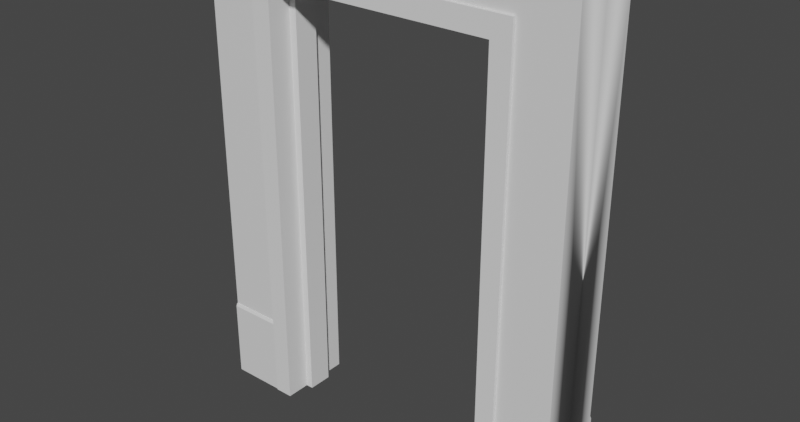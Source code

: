 # Source: doorway.blend  (saved by Blender 4.4.30; exported with 4.5.12 LTS)
import bpy
from mathutils import Matrix  # noqa: F401  (used for matrix-valued properties, if any)

bpy.ops.wm.read_factory_settings(use_empty=True)
scene = bpy.context.scene
scene.name = 'Scene'

# ---- collections
col_collection = bpy.data.collections.new('Collection'); scene.collection.children.link(col_collection)

# ---- materials (node trees are filled in below, after node groups)
mat_material = bpy.data.materials.new('Material')
mat_material.alpha_threshold = 0.0
mat_material.line_color = (0.0, 0.0, 0.0, 1.0)
mat_material_001 = bpy.data.materials.new('Material.001')

# ---- node groups
ng_smooth_by_angle_002 = bpy.data.node_groups.new('Smooth by Angle.002', 'GeometryNodeTree')
_s = ng_smooth_by_angle_002.interface.new_socket(name='Mesh', in_out='OUTPUT', socket_type='NodeSocketGeometry')
_s = ng_smooth_by_angle_002.interface.new_socket(name='Mesh', in_out='INPUT', socket_type='NodeSocketGeometry')
_s = ng_smooth_by_angle_002.interface.new_socket(name='Angle', in_out='INPUT', socket_type='NodeSocketFloat')
_s.subtype = 'ANGLE'
_s.default_value = 0.5236
_s.min_value = 0.0
_s.max_value = 3.142
_s.description = 'Maximum face angle for smooth edges'
_s = ng_smooth_by_angle_002.interface.new_socket(name='Ignore Sharpness', in_out='INPUT', socket_type='NodeSocketBool')
_s.force_non_field = True
ng_smooth_by_angle_002.description = 'Set the sharpness of mesh edges based on the angle between the neighboring faces'
ng_smooth_by_angle_002.is_modifier = True
_N = ng_smooth_by_angle_002.nodes; _L = ng_smooth_by_angle_002.links
n0 = _N.new('GeometryNodeSetShadeSmooth'); n0.name = 'Set Shade Smooth'; n0.location = (120, -80)
n0.domain = 'EDGE'
n1 = _N.new('GeometryNodeSetShadeSmooth'); n1.name = 'Set Shade Smooth.001'; n1.location = (300, -80)
n2 = _N.new('NodeGroupOutput'); n2.name = 'Group Output'; n2.location = (480, -80)
n3 = _N.new('GeometryNodeInputMeshEdgeAngle'); n3.name = 'Edge Angle'; n3.location = (-440, -240)
n4 = _N.new('NodeGroupInput'); n4.name = 'Group Input'; n4.location = (-80, -80)
n5 = _N.new('GeometryNodeInputEdgeSmooth'); n5.name = 'Is Edge Smooth'; n5.location = (-260, -120)
n6 = _N.new('GeometryNodeInputShadeSmooth'); n6.name = 'Is Shade Smooth'; n6.location = (-440, -397)
n7 = _N.new('FunctionNodeCompare'); n7.name = 'Compare'; n7.location = (-260, -260)
n7.operation = 'LESS_EQUAL'
n7.inputs[6].default_value = (0.0, 0.0, 0.0, 0.0)
n7.inputs[7].default_value = (0.0, 0.0, 0.0, 0.0)
n8 = _N.new('FunctionNodeBooleanMath'); n8.name = 'Boolean Math.001'; n8.location = (-80, -260)
n9 = _N.new('NodeGroupInput'); n9.name = 'Group Input.001'; n9.location = (-440, -329)
n10 = _N.new('NodeGroupInput'); n10.name = 'Group Input.002'; n10.location = (-259, -189)
n11 = _N.new('FunctionNodeBooleanMath'); n11.name = 'Boolean Math'; n11.location = (-80, -149)
n11.operation = 'OR'
n12 = _N.new('FunctionNodeBooleanMath'); n12.name = 'Boolean Math.002'; n12.location = (-260, -380)
n12.operation = 'OR'
n13 = _N.new('NodeGroupInput'); n13.name = 'Group Input.003'; n13.location = (-440, -460)
_L.new(n3.outputs[0], n7.inputs[0])
_L.new(n1.outputs[0], n2.inputs[0])
_L.new(n9.outputs[1], n7.inputs[1])
_L.new(n7.outputs[0], n8.inputs[0])
_L.new(n4.outputs[0], n0.inputs[0])
_L.new(n0.outputs[0], n1.inputs[0])
_L.new(n8.outputs[0], n0.inputs[2])
_L.new(n10.outputs[2], n11.inputs[1])
_L.new(n5.outputs[0], n11.inputs[0])
_L.new(n11.outputs[0], n0.inputs[1])
_L.new(n13.outputs[2], n12.inputs[1])
_L.new(n6.outputs[0], n12.inputs[0])
_L.new(n12.outputs[0], n8.inputs[1])
n2.is_active_output = True

# ---- material node trees
mat_material.use_nodes = True; mat_material.node_tree.nodes.clear()
_N = mat_material.node_tree.nodes; _L = mat_material.node_tree.links
n0 = _N.new('ShaderNodeOutputMaterial'); n0.name = 'Material Output'; n0.location = (300, 300)
n1 = _N.new('ShaderNodeBsdfPrincipled'); n1.name = 'Principled BSDF'; n1.location = (10, 300)
n1.distribution = 'GGX'
n1.subsurface_method = 'RANDOM_WALK_SKIN'
n1.inputs[2].default_value = 0.4
n1.inputs[3].default_value = 1.45
n1.inputs[27].default_value = (0.0, 0.0, 0.0, 1.0)
n1.inputs[28].default_value = 1.0
_L.new(n1.outputs[0], n0.inputs[0])
n0.is_active_output = True
mat_material_001.use_nodes = True; mat_material_001.node_tree.nodes.clear()
_N = mat_material_001.node_tree.nodes; _L = mat_material_001.node_tree.links
n0 = _N.new('ShaderNodeBsdfPrincipled'); n0.name = 'Principled BSDF'; n0.location = (10, 300)
n1 = _N.new('ShaderNodeOutputMaterial'); n1.name = 'Material Output'; n1.location = (300, 300)
_L.new(n0.outputs[0], n1.inputs[0])
n1.is_active_output = True

# ---- world
world_world = bpy.data.worlds.new('World'); scene.world = world_world
world_world.use_nodes = True; world_world.node_tree.nodes.clear()
_N = world_world.node_tree.nodes; _L = world_world.node_tree.links
n0 = _N.new('ShaderNodeOutputWorld'); n0.name = 'World Output'; n0.location = (300, 300)
n1 = _N.new('ShaderNodeBackground'); n1.name = 'Background'; n1.location = (10, 300)
n1.inputs[0].default_value = (0.05088, 0.05088, 0.05088, 1.0)
_L.new(n1.outputs[0], n0.inputs[0])
n0.is_active_output = True
world_world.color = (0.05088, 0.05088, 0.05088)
world_world.use_sun_shadow = False
world_world.sun_shadow_jitter_overblur = 0.0

# ---- meshes
me_cube_001 = bpy.data.meshes.new('Cube.001')
me_cube_001.from_pydata([(-1.0, -0.18, 0.0), (-1.0, -0.18, 2.5), (-1.0, 0.0, 0.0), (-1.0, 0.0, 2.5), (1.0, -0.18, 0.0), (1.0, -0.18, 2.5), (1.0, 0.0, 0.0), (1.0, 0.0, 2.5), (0.0, 0.0, 2.5), (0.0, -0.18, 2.5), (0.6202, 0.0, 2.293), (0.0, 0.0, 2.293), (0.6202, 0.0, 0.0), (-0.6202, -0.18, 2.293), (0.0, -0.18, 2.293), (-0.6202, -0.18, 0.0), (0.6202, -0.18, 0.0), (-0.6202, 0.0, 0.0), (0.6202, -0.18, 2.293), (-0.6202, 0.0, 2.293), (-1.0, 0.18, 0.0), (-1.0, 0.18, 2.5), (1.0, 0.18, 0.0), (1.0, 0.18, 2.5), (0.0, 0.18, 2.5), (-0.6202, 0.18, 2.293), (0.0, 0.18, 2.293), (-0.6202, 0.18, 0.0), (0.6202, 0.18, 0.0), (0.6202, 0.18, 2.293)], [], [(0, 1, 3, 2), (8, 7, 6, 12, 10, 11), (6, 7, 5, 4), (14, 9, 1, 0, 15, 13), (6, 4, 16, 12), (8, 3, 1, 9), (7, 8, 9, 5), (15, 0, 2, 17), (4, 5, 9, 14, 18, 16), (2, 3, 8, 11, 19, 17), (19, 13, 15, 17), (12, 16, 18, 10), (11, 10, 18, 14, 13, 19), (20, 2, 3, 21), (6, 22, 23, 7), (26, 25, 27, 20, 21, 24), (6, 12, 28, 22), (8, 24, 21, 3), (7, 23, 24, 8), (27, 17, 2, 20), (22, 28, 29, 26, 24, 23), (19, 17, 27, 25), (12, 10, 29, 28), (11, 19, 25, 26, 29, 10)])
me_cube_001.polygons.foreach_set('use_smooth', [True] * 24)
_uv = me_cube_001.uv_layers.new(name='UVMap')
_uv.uv.foreach_set('vector', [0.428, 0.5, 0.428, 1.5, 0.5, 1.5, 0.5, 0.5, 0.5, 1.5, 0.9, 1.5, 0.9, 0.5, 0.7481, 0.5, 0.7481, 1.417, 0.5, 1.417, 0.5, 0.5, 0.5, 1.5, 0.428, 1.5, 0.428, 0.5, 0.6606, 0.5454, 0.6606, 0.5947, 0.4406, 0.5947, 0.4406, 0.0, 0.5241, 0.0, 0.5241, 0.5454, 0.9, 0.5, 0.9, 0.428, 0.7481, 0.428, 0.7481, 0.5, 0.5, 0.5, 0.1, 0.5, 0.1, 0.428, 0.5, 0.428, 0.9, 0.5, 0.5, 0.5, 0.5, 0.428, 0.9, 0.428, 0.2519, 0.428, 0.1, 0.428, 0.1, 0.5, 0.2519, 0.5, 0.8806, 0.0, 0.8806, 0.5947, 0.6606, 0.5947, 0.6606, 0.5454, 0.797, 0.5454, 0.797, 0.0, 0.1, 0.5, 0.1, 1.5, 0.5, 1.5, 0.5, 1.417, 0.2519, 1.417, 0.2519, 0.5, 0.5, 1.417, 0.428, 1.417, 0.428, 0.5, 0.5, 0.5, 0.5, 0.5, 0.428, 0.5, 0.428, 1.417, 0.5, 1.417, 0.5, 0.5, 0.7481, 0.5, 0.7481, 0.428, 0.5, 0.428, 0.2519, 0.428, 0.2519, 0.5, 0.572, 0.5, 0.5, 0.5, 0.5, 1.5, 0.572, 1.5, 0.5, 0.5, 0.572, 0.5, 0.572, 1.5, 0.5, 1.5, 0.6606, 0.5454, 0.5241, 0.5454, 0.5241, 0.0, 0.4406, 0.0, 0.4406, 0.5947, 0.6606, 0.5947, 0.9, 0.5, 0.7481, 0.5, 0.7481, 0.572, 0.9, 0.572, 0.5, 0.5, 0.5, 0.572, 0.1, 0.572, 0.1, 0.5, 0.9, 0.5, 0.9, 0.572, 0.5, 0.572, 0.5, 0.5, 0.2519, 0.572, 0.2519, 0.5, 0.1, 0.5, 0.1, 0.572, 0.8806, 0.0, 0.797, 0.0, 0.797, 0.5454, 0.6606, 0.5454, 0.6606, 0.5947, 0.8811, 0.5947, 0.5, 1.417, 0.5, 0.5, 0.572, 0.5, 0.572, 1.417, 0.5, 0.5, 0.5, 1.417, 0.572, 1.417, 0.572, 0.5, 0.5, 0.5, 0.2519, 0.5, 0.2519, 0.572, 0.5, 0.572, 0.7481, 0.572, 0.7481, 0.5])
me_cube_001.materials.append(mat_material)
me_cube_001.update()
me_cube_002 = bpy.data.meshes.new('Cube.002')
me_cube_002.from_pydata([(-1.0, 0.01564, -0.25), (-1.0, 0.02678, -0.25), (-1.0, 0.02678, 0.1812), (1.0, 0.01564, -0.25), (1.0, 0.02678, -0.25), (1.0, 0.02678, 0.1812), (-1.0, 0.01564, 0.1662), (-1.0, 0.02315, 0.1812), (1.0, 0.02315, 0.1812), (1.0, 0.01564, 0.1662), (-1.0, 0.02678, 0.1662), (1.0, 0.02678, 0.1662), (-0.6202, 0.02678, 0.1812), (-0.6202, 0.02315, 0.1812), (0.6202, 0.02678, 0.1812), (0.6202, 0.02678, 0.1662), (0.6202, 0.02678, -0.25), (0.6202, 0.01564, -0.25), (-0.6202, 0.01564, 0.1662), (-0.6202, 0.01564, -0.25), (-0.6202, 0.02678, 0.1662), (-0.6202, 0.02678, -0.25), (0.6202, 0.01564, 0.1662), (0.6202, 0.02315, 0.1812), (-1.0, 0.3979, -0.25), (-1.0, 0.3868, -0.25), (-1.0, 0.3868, 0.1812), (1.0, 0.3979, -0.25), (1.0, 0.3868, -0.25), (1.0, 0.3868, 0.1812), (-1.0, 0.3979, 0.1662), (-1.0, 0.3904, 0.1812), (1.0, 0.3904, 0.1812), (1.0, 0.3979, 0.1662), (-1.0, 0.3868, 0.1662), (1.0, 0.3868, 0.1662), (-0.6202, 0.3868, 0.1812), (-0.6202, 0.3904, 0.1812), (0.6202, 0.3868, 0.1812), (0.6202, 0.3868, 0.1662), (0.6202, 0.3868, -0.25), (0.6202, 0.3979, -0.25), (-0.6202, 0.3979, 0.1662), (-0.6202, 0.3979, -0.25), (-0.6202, 0.3868, 0.1662), (-0.6202, 0.3868, -0.25), (0.6202, 0.3979, 0.1662), (0.6202, 0.3904, 0.1812)], [], [(12, 2, 7, 13), (14, 5, 11, 15), (6, 7, 2, 10), (4, 3, 17, 16), (11, 5, 8, 9), (13, 7, 6, 18), (6, 0, 19, 18), (15, 11, 4, 16), (4, 11, 9, 3), (0, 6, 10, 1), (1, 10, 20, 21), (17, 3, 9, 22), (9, 8, 23, 22), (19, 0, 1, 21), (10, 2, 12, 20), (8, 5, 14, 23), (12, 13, 18, 19, 21, 20), (15, 16, 17, 22, 23, 14), (36, 37, 31, 26), (38, 39, 35, 29), (30, 34, 26, 31), (28, 40, 41, 27), (35, 33, 32, 29), (37, 42, 30, 31), (30, 42, 43, 24), (39, 40, 28, 35), (28, 27, 33, 35), (24, 25, 34, 30), (25, 45, 44, 34), (41, 46, 33, 27), (33, 46, 47, 32), (43, 45, 25, 24), (34, 44, 36, 26), (32, 47, 38, 29), (36, 44, 45, 43, 42, 37), (39, 38, 47, 46, 41, 40)])
_uv = me_cube_002.uv_layers.new(name='UVMap')
_uv.uv.foreach_set('vector', [0.5079, 0.8101, 0.5079, 1.0, 0.5, 1.0, 0.5, 0.8101, 7.507e-08, 0.1899, 8.941e-08, 6.75e-15, 0.01885, 1.423e-09, 0.01885, 0.1899, 0.5347, 0.01885, 0.5536, 0.0, 0.5615, 0.0, 0.5615, 0.01885, 0.5347, 1.0, 0.5079, 1.0, 0.5079, 0.8101, 0.5347, 0.8101, 0.5347, 0.2689, 0.5347, 0.25, 0.5426, 0.25, 0.5615, 0.2689, 0.5, 0.8101, 0.5, 1.0, 0.4811, 1.0, 0.4811, 0.8101, 0.25, -1.093e-08, 0.4811, 6.523e-09, 0.4811, 0.1899, 0.25, 0.1899, 0.01885, 0.1899, 0.01885, 1.423e-09, 0.25, 1.887e-08, 0.25, 0.1899, 0.5347, 0.5, 0.5347, 0.2689, 0.5615, 0.2689, 0.5615, 0.5, 0.5347, 0.25, 0.5347, 0.01885, 0.5615, 0.01885, 0.5615, 0.25, 0.25, 1.0, 0.01885, 1.0, 0.01885, 0.8101, 0.25, 0.8101, 0.4811, 0.8101, 0.4811, 1.0, 0.25, 1.0, 0.25, 0.8101, 0.4811, 6.523e-09, 0.5, 7.947e-09, 0.5, 0.1899, 0.4811, 0.1899, 0.5079, 0.1899, 0.5079, 8.545e-09, 0.5347, 1.057e-08, 0.5347, 0.1899, 0.01885, 1.0, 1.391e-08, 1.0, 2.824e-08, 0.8101, 0.01885, 0.8101, 0.5, 7.947e-09, 0.5079, 8.545e-09, 0.5079, 0.1899, 0.5, 0.1899, 0.4635, 0.1025, 0.4635, 0.1005, 0.4601, 0.0958, 0.4185, 0.0958, 0.4185, 0.1025, 0.4601, 0.1025, 0.4601, 0.6475, 0.4185, 0.6475, 0.4185, 0.6542, 0.4601, 0.6542, 0.4635, 0.6495, 0.4635, 0.6475, 0.5079, 0.8101, 0.5, 0.8101, 0.5, 1.0, 0.5079, 1.0, 7.507e-08, 0.1899, 0.01885, 0.1899, 0.01885, 1.423e-09, 8.941e-08, 6.75e-15, 0.5347, 0.01885, 0.5615, 0.01885, 0.5615, 0.0, 0.5536, 0.0, 0.5347, 1.0, 0.5347, 0.8101, 0.5079, 0.8101, 0.5079, 1.0, 0.5347, 0.2689, 0.5615, 0.2689, 0.5426, 0.25, 0.5347, 0.25, 0.5, 0.8101, 0.4811, 0.8101, 0.4811, 1.0, 0.5, 1.0, 0.25, -1.093e-08, 0.25, 0.1899, 0.4811, 0.1899, 0.4811, 6.523e-09, 0.01885, 0.1899, 0.25, 0.1899, 0.25, 1.887e-08, 0.01885, 1.423e-09, 0.5347, 0.5, 0.5615, 0.5, 0.5615, 0.2689, 0.5347, 0.2689, 0.5347, 0.25, 0.5615, 0.25, 0.5615, 0.01885, 0.5347, 0.01885, 0.25, 1.0, 0.25, 0.8101, 0.01885, 0.8101, 0.01885, 1.0, 0.4811, 0.8101, 0.25, 0.8101, 0.25, 1.0, 0.4811, 1.0, 0.4811, 6.523e-09, 0.4811, 0.1899, 0.5, 0.1899, 0.5, 7.947e-09, 0.5079, 0.1899, 0.5347, 0.1899, 0.5347, 1.057e-08, 0.5079, 8.545e-09, 0.01885, 1.0, 0.01885, 0.8101, 2.824e-08, 0.8101, 1.391e-08, 1.0, 0.5, 7.947e-09, 0.5, 0.1899, 0.5079, 0.1899, 0.5079, 8.545e-09, 0.4635, 0.1025, 0.4601, 0.1025, 0.4185, 0.1025, 0.4185, 0.0958, 0.4601, 0.0958, 0.4635, 0.1005, 0.4601, 0.6475, 0.4635, 0.6475, 0.4635, 0.6495, 0.4601, 0.6542, 0.4185, 0.6542, 0.4185, 0.6475])
me_cube_002.materials.append(mat_material_001)
me_cube_002.update()
me_cube_003 = bpy.data.meshes.new('Cube.003')
me_cube_003.from_pydata([(-0.7083, -0.1957, -1.431e-07), (-0.7183, -0.1957, 2.384), (-0.7083, 0.1961, -1.431e-07), (-0.7183, 0.1961, 2.384), (0.7083, -0.1957, -1.431e-07), (0.7183, -0.1957, 2.384), (0.7083, 0.1961, -1.431e-07), (0.7183, 0.1961, 2.384), (0.6116, 0.1961, 2.271), (-0.6116, 0.1961, 2.271), (0.6116, 0.1961, -1.431e-07), (-0.6116, 0.1961, -1.431e-07), (-0.6116, -0.1957, 2.271), (0.6116, -0.1957, 2.271), (-0.6116, -0.1957, -1.431e-07), (0.6116, -0.1957, -1.431e-07), (-0.7083, -0.06524, -1.431e-07), (-0.7083, 0.06524, -1.431e-07), (-0.7183, -0.06524, 2.384), (-0.7183, 0.06524, 2.384), (0.7083, -0.06524, -1.431e-07), (0.7083, 0.06524, -1.431e-07), (0.7183, -0.06524, 2.384), (0.7183, 0.06524, 2.384), (0.6116, 0.06524, -1.431e-07), (0.6116, -0.06524, -1.431e-07), (-0.6116, 0.06524, -1.431e-07), (-0.6116, -0.06524, -1.431e-07), (-0.6116, 0.06524, 2.271), (-0.6116, -0.06524, 2.271), (0.6116, 0.06524, 2.271), (0.6116, -0.06524, 2.271), (-0.6116, 0.06524, -1.431e-07), (-0.6116, -0.06524, -1.431e-07), (0.6116, -0.06524, -1.431e-07), (0.6116, 0.06524, -1.431e-07), (0.5719, 0.06524, -1.431e-07), (0.5719, -0.06524, -1.431e-07), (-0.5719, 0.06524, -1.431e-07), (-0.5719, -0.06524, -1.431e-07), (-0.5719, 0.06524, 2.231), (-0.5719, -0.06524, 2.231), (0.5719, 0.06524, 2.231), (0.5719, -0.06524, 2.231)], [], [(17, 19, 3, 2), (7, 6, 10, 8), (20, 22, 5, 4), (12, 1, 0, 14), (25, 20, 4, 15), (17, 2, 11, 26), (22, 18, 1, 5), (27, 29, 12, 14), (30, 8, 10, 24), (29, 31, 13, 12), (9, 8, 30, 28), (26, 28, 40, 38), (13, 31, 25, 15), (25, 37, 34), (11, 9, 28, 26), (30, 24, 36, 42), (7, 3, 19, 23), (24, 21, 35), (0, 16, 27, 14), (25, 31, 43, 37), (10, 6, 21, 24), (26, 38, 32), (6, 7, 23, 21), (31, 29, 41, 43), (0, 1, 18, 16), (27, 16, 33), (40, 42, 43, 41), (43, 42, 36, 37), (38, 40, 41, 39), (23, 19, 18, 22), (33, 32, 38, 39), (35, 21, 20, 34), (21, 23, 22, 20), (16, 18, 19, 17), (20, 25, 34), (29, 27, 39, 41), (36, 35, 34, 37), (36, 24, 35), (28, 30, 42, 40), (16, 17, 32, 33), (39, 27, 33), (17, 26, 32), (2, 3, 9, 11), (3, 7, 8, 9), (5, 1, 12, 13), (4, 5, 13, 15)])
_uv = me_cube_003.uv_layers.new(name='UVMap')
_uv.uv.foreach_set('vector', [0.375, 0.1667, 0.625, 0.1667, 0.625, 0.25, 0.375, 0.25, 0.625, 0.5, 0.375, 0.5, 0.375, 0.4829, 0.6154, 0.4829, 0.375, 0.6667, 0.625, 0.6667, 0.625, 0.75, 0.375, 0.75, 0.6154, 0.9829, 0.625, 1.0, 0.375, 1.0, 0.375, 0.9829, 0.3579, 0.6667, 0.375, 0.6667, 0.375, 0.75, 0.3579, 0.75, 0.125, 0.5833, 0.125, 0.5, 0.1421, 0.5, 0.1421, 0.5833, 0.625, 0.6667, 0.875, 0.6667, 0.875, 0.75, 0.625, 0.75, 0.417, 0.1092, 0.625, 0.1092, 0.625, 0.1005, 0.417, 0.1005, 0.625, 0.632, 0.625, 0.6232, 0.417, 0.6232, 0.417, 0.632, 0.875, 0.6408, 0.625, 0.6408, 0.625, 0.6495, 0.875, 0.6495, 0.875, 0.6232, 0.625, 0.6232, 0.625, 0.632, 0.875, 0.632, 0.417, 0.118, 0.625, 0.118, 0.625, 0.118, 0.417, 0.118, 0.625, 0.6495, 0.625, 0.6408, 0.417, 0.6408, 0.417, 0.6495, 0.3579, 0.6667, 0.3579, 0.6667, 0.3611, 0.6667, 0.417, 0.1268, 0.625, 0.1268, 0.625, 0.118, 0.417, 0.118, 0.625, 0.632, 0.417, 0.632, 0.417, 0.632, 0.625, 0.632, 0.625, 0.5, 0.875, 0.5, 0.875, 0.5833, 0.625, 0.5833, 0.3579, 0.5833, 0.375, 0.5833, 0.3611, 0.5833, 0.125, 0.75, 0.125, 0.6667, 0.1421, 0.6667, 0.1421, 0.75, 0.417, 0.6408, 0.625, 0.6408, 0.625, 0.6408, 0.417, 0.6408, 0.3579, 0.5, 0.375, 0.5, 0.375, 0.5833, 0.3579, 0.5833, 0.1421, 0.5833, 0.1421, 0.5833, 0.1389, 0.5833, 0.375, 0.5, 0.625, 0.5, 0.625, 0.5833, 0.375, 0.5833, 0.625, 0.6408, 0.875, 0.6408, 0.875, 0.6408, 0.625, 0.6408, 0.375, 0.0, 0.625, 0.0, 0.625, 0.08333, 0.375, 0.08333, 0.1421, 0.6667, 0.125, 0.6667, 0.1389, 0.6667, 0.875, 0.632, 0.625, 0.632, 0.625, 0.6408, 0.875, 0.6408, 0.625, 0.6408, 0.625, 0.632, 0.417, 0.632, 0.417, 0.6408, 0.417, 0.118, 0.625, 0.118, 0.625, 0.1092, 0.417, 0.1092, 0.625, 0.5833, 0.875, 0.5833, 0.875, 0.6667, 0.625, 0.6667, 0.1389, 0.6667, 0.1389, 0.5833, 0.1421, 0.5833, 0.1421, 0.6667, 0.3611, 0.5833, 0.375, 0.5833, 0.375, 0.6667, 0.3611, 0.6667, 0.375, 0.5833, 0.625, 0.5833, 0.625, 0.6667, 0.375, 0.6667, 0.375, 0.08333, 0.625, 0.08333, 0.625, 0.1667, 0.375, 0.1667, 0.375, 0.6667, 0.3579, 0.6667, 0.3611, 0.6667, 0.625, 0.1092, 0.417, 0.1092, 0.417, 0.1092, 0.625, 0.1092, 0.3579, 0.5833, 0.3611, 0.5833, 0.3611, 0.6667, 0.3579, 0.6667, 0.3579, 0.5833, 0.3579, 0.5833, 0.3611, 0.5833, 0.875, 0.632, 0.625, 0.632, 0.625, 0.632, 0.875, 0.632, 0.125, 0.6667, 0.125, 0.5833, 0.1389, 0.5833, 0.1389, 0.6667, 0.1421, 0.6667, 0.1421, 0.6667, 0.1389, 0.6667, 0.125, 0.5833, 0.1421, 0.5833, 0.1389, 0.5833, 0.375, 0.25, 0.625, 0.25, 0.6154, 0.2671, 0.375, 0.2671, 0.625, 0.25, 0.625, 0.5, 0.6154, 0.4829, 0.6154, 0.2671, 0.625, 0.75, 0.625, 1.0, 0.6154, 0.9829, 0.6154, 0.7671, 0.375, 0.75, 0.625, 0.75, 0.6154, 0.7671, 0.375, 0.7671])
me_cube_003.update()

# ---- objects
ob_cube = bpy.data.objects.new('Cube', me_cube_001)
ob_cube_001 = bpy.data.objects.new('Cube.001', me_cube_002)
ob_cube_003 = bpy.data.objects.new('Cube.003', me_cube_003)

# ---- transforms, parenting, visibility, modifiers, constraints
ob_cube.location = (0.0, 0.0, 0.0)
_m = ob_cube.modifiers.new('Smooth by Angle.002', 'NODES')
_m.node_group = ng_smooth_by_angle_002
_m.use_pin_to_last = True
_m.show_group_selector = False
ob_cube_001.location = (0.0, -0.2068, 0.25)
ob_cube_003.location = (0.0, 0.0, 0.0)

# ---- collection membership
col_collection.objects.link(ob_cube)
col_collection.objects.link(ob_cube_001)
col_collection.objects.link(ob_cube_003)

# ---- scene / render settings (as saved in the file)
scene.frame_start = 1; scene.frame_end = 250; scene.frame_set(1)
scene.render.engine = 'CYCLES'
scene.render.resolution_x = 4096
scene.render.resolution_y = 2160
scene.render.use_border = True
scene.cycles.samples = 512
scene.cycles.tile_size = 216
scene.view_settings.look = 'High Contrast'
scene.view_settings.view_transform = 'Filmic'
bpy.context.view_layer.update()

# ---- added for rendering (the .blend has no active camera and no usable light): camera, sun
cam_auto = bpy.data.cameras.new('AutoCamera')
cam_auto.lens = 50.0
cam_auto.sensor_width = 36.0
cam_auto.clip_end = 1000.0
ob_auto_camera = bpy.data.objects.new('AutoCamera', cam_auto)
scene.collection.objects.link(ob_auto_camera)
ob_auto_camera.location = (2.98427, -3.58092, 3.63742)
ob_auto_camera.rotation_euler = (1.09748, -7.21219e-08, 0.694738)
scene.camera = ob_auto_camera
light_auto_sun = bpy.data.lights.new('AutoSun', 'SUN')
light_auto_sun.energy = 3.0
light_auto_sun.angle = 0.0523599
ob_auto_sun = bpy.data.objects.new('AutoSun', light_auto_sun)
scene.collection.objects.link(ob_auto_sun)
ob_auto_sun.rotation_euler = (0.872665, 0.174533, 0.523599)
bpy.context.view_layer.update()
